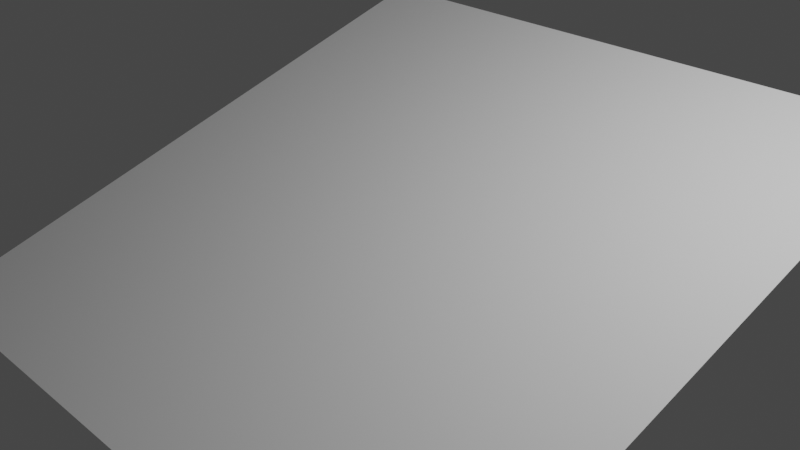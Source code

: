 # Source: physicTest1.blend  (saved by Blender 2.93.21; exported with 4.5.12 LTS)
import bpy
from mathutils import Matrix  # noqa: F401  (used for matrix-valued properties, if any)

bpy.ops.wm.read_factory_settings(use_empty=True)
scene = bpy.context.scene
scene.name = 'Scene'

# ---- collections
col_collection = bpy.data.collections.new('Collection'); scene.collection.children.link(col_collection)

# ---- materials (node trees are filled in below, after node groups)
mat_material = bpy.data.materials.new('Material')
mat_material.alpha_threshold = 0.0
mat_material.use_transparent_shadow = False
mat_material.line_color = (0.0, 0.0, 0.0, 1.0)

# ---- material node trees
mat_material.use_nodes = True; mat_material.node_tree.nodes.clear()
_N = mat_material.node_tree.nodes; _L = mat_material.node_tree.links
n0 = _N.new('ShaderNodeOutputMaterial'); n0.name = 'Material Output'; n0.location = (300, 300)
n1 = _N.new('ShaderNodeBsdfPrincipled'); n1.name = 'Principled BSDF'; n1.location = (10, 300)
n1.distribution = 'GGX'
n1.subsurface_method = 'BURLEY'
n1.inputs[2].default_value = 0.4
n1.inputs[3].default_value = 1.45
n1.inputs[27].default_value = (0.0, 0.0, 0.0, 1.0)
n1.inputs[28].default_value = 1.0
_L.new(n1.outputs[0], n0.inputs[0])
n0.is_active_output = True

# ---- world
world_world = bpy.data.worlds.new('World'); scene.world = world_world
world_world.use_nodes = True; world_world.node_tree.nodes.clear()
_N = world_world.node_tree.nodes; _L = world_world.node_tree.links
n0 = _N.new('ShaderNodeOutputWorld'); n0.name = 'World Output'; n0.location = (300, 300)
n1 = _N.new('ShaderNodeBackground'); n1.name = 'Background'; n1.location = (10, 300)
n1.inputs[0].default_value = (0.05088, 0.05088, 0.05088, 1.0)
_L.new(n1.outputs[0], n0.inputs[0])
n0.is_active_output = True
world_world.color = (0.05088, 0.05088, 0.05088)
world_world.use_sun_shadow = False
world_world.sun_shadow_jitter_overblur = 0.0

# ---- cameras
cam_camera = bpy.data.cameras.new('Camera')
cam_camera.clip_end = 100.0
cam_camera.ortho_scale = 7.314

# ---- lights
light_light = bpy.data.lights.new('Light', 'POINT')
light_light.transmission_factor = 0.0
light_light.energy = 1000.0
light_light.shadow_soft_size = 0.1
light_light.shadow_maximum_resolution = 0.006
light_light.use_absolute_resolution = True

# ---- meshes
me_cube = bpy.data.meshes.new('Cube')
me_cube.from_pydata([(1.0, 1.0, 1.0), (1.0, 1.0, -1.0), (1.0, -1.0, 1.0), (1.0, -1.0, -1.0), (-1.0, 1.0, 1.0), (-1.0, 1.0, -1.0), (-1.0, -1.0, 1.0), (-1.0, -1.0, -1.0)], [], [(0, 4, 6, 2), (3, 2, 6, 7), (7, 6, 4, 5), (5, 1, 3, 7), (1, 0, 2, 3), (5, 4, 0, 1)])
_uv = me_cube.uv_layers.new(name='UVMap')
_uv.uv.foreach_set('vector', [0.625, 0.5, 0.875, 0.5, 0.875, 0.75, 0.625, 0.75, 0.375, 0.75, 0.625, 0.75, 0.625, 1.0, 0.375, 1.0, 0.375, 0.0, 0.625, 0.0, 0.625, 0.25, 0.375, 0.25, 0.125, 0.5, 0.375, 0.5, 0.375, 0.75, 0.125, 0.75, 0.375, 0.5, 0.625, 0.5, 0.625, 0.75, 0.375, 0.75, 0.375, 0.25, 0.625, 0.25, 0.625, 0.5, 0.375, 0.5])
me_cube.materials.append(mat_material)
me_cube.use_remesh_preserve_volume = False
me_cube.use_remesh_preserve_attributes = False
me_cube.use_mirror_vertex_groups = False
me_cube.update()
me_x = bpy.data.meshes.new('平面')
me_x.from_pydata([(-1.0, -1.0, 0.0), (1.0, -1.0, 0.0), (-1.0, 1.0, 0.0), (1.0, 1.0, 0.0)], [], [(0, 1, 3, 2)])
_uv = me_x.uv_layers.new(name='UVマップ')
_uv.uv.foreach_set('vector', [0.0, 0.0, 1.0, 0.0, 1.0, 1.0, 0.0, 1.0])
me_x.use_remesh_fix_poles = True
me_x.use_remesh_preserve_attributes = False
me_x.update()

# ---- objects
ob_cube = bpy.data.objects.new('Cube', me_cube)
ob_light = bpy.data.objects.new('Light', light_light)
ob_camera = bpy.data.objects.new('Camera', cam_camera)
ob_x = bpy.data.objects.new('平面', me_x)

# ---- transforms, parenting, visibility, modifiers, constraints
ob_cube.location = (-0.4481, 5.013, 4.91)
ob_cube.scale = (0.5083, 0.5083, 0.5083)
ob_cube.lock_rotations_4d = False
ob_cube.empty_display_type = 'ARROWS'
ob_cube.lineart.crease_threshold = 0.0
ob_light.location = (4.076, 1.005, 5.904)
ob_light.rotation_euler = (0.6503, 0.05522, 1.866)
ob_light.lock_rotations_4d = False
ob_light.empty_display_type = 'ARROWS'
ob_light.color = (0.0, 0.0, 0.0, 0.0)
ob_light.lineart.crease_threshold = 0.0
ob_camera.location = (7.359, -6.926, 4.958)
ob_camera.rotation_euler = (1.109, 0.0, 0.8149)
ob_camera.lock_rotations_4d = False
ob_camera.empty_display_type = 'ARROWS'
ob_camera.color = (0.0, 0.0, 0.0, 0.0)
ob_camera.display_type = 'WIRE'
ob_camera.lineart.crease_threshold = 0.0
ob_x.location = (0.0, 0.0, 0.0)
ob_x.rotation_euler = (0.3062, -0.0, 0.0)
ob_x.scale = (3.591, 3.591, 3.591)

# ---- collection membership
col_collection.objects.link(ob_cube)
col_collection.objects.link(ob_light)
col_collection.objects.link(ob_camera)
col_collection.objects.link(ob_x)

# ---- scene / render settings (as saved in the file)
scene.camera = ob_camera
scene.frame_start = 1; scene.frame_end = 90; scene.frame_set(1)
scene.render.engine = 'BLENDER_EEVEE_NEXT'
scene.cycles.use_denoising = False
scene.cycles.samples = 128
scene.cycles.sampling_pattern = 'TABULATED_SOBOL'
scene.cycles.use_adaptive_sampling = False
scene.cycles.use_light_tree = False
scene.view_settings.view_transform = 'Filmic'
bpy.context.view_layer.update()
